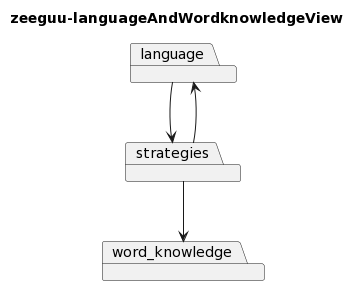

The diagram above was rendered by PlantUML. Its source (embedded in the PNG):
@startuml
title zeeguu-languageAndWordknowledgeView
package "language"
package "strategies"
package "word_knowledge"
"language"-->"strategies"
"strategies"-->"language"
"strategies"-->"word_knowledge"
@enduml